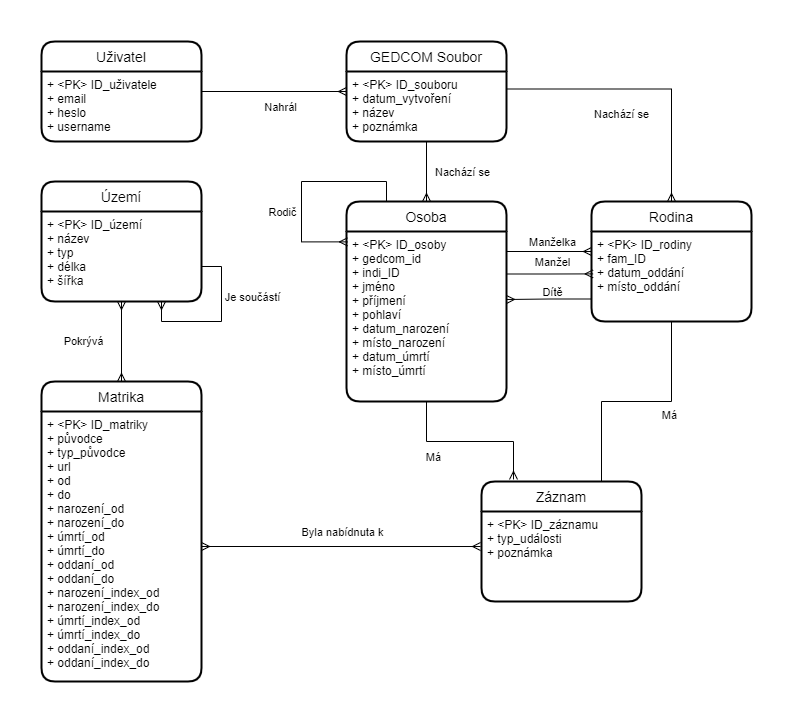

The diagram above was exported from draw.io. Its source (the exported page's mxGraphModel, read from the mxfile embedded in the PNG):
<mxGraphModel dx="1194" dy="734" grid="1" gridSize="10" guides="1" tooltips="1" connect="1" arrows="1" fold="1" page="1" pageScale="1" pageWidth="850" pageHeight="1100" math="0" shadow="0" extFonts="Permanent Marker^https://fonts.googleapis.com/css?family=Permanent+Marker">
  <root>
    <mxCell id="0" />
    <mxCell id="1" parent="0" />
    <mxCell id="3-TqKcr8mzw6A1mvtXqC-77" value="Matrika" style="swimlane;childLayout=stackLayout;horizontal=1;startSize=30;horizontalStack=0;rounded=1;fontSize=14;fontStyle=0;strokeWidth=2;resizeParent=0;resizeLast=1;shadow=0;dashed=0;align=center;" parent="1" vertex="1">
      <mxGeometry x="120" y="380" width="160" height="300" as="geometry" />
    </mxCell>
    <mxCell id="3-TqKcr8mzw6A1mvtXqC-78" value="+ &lt;PK&gt; ID_matriky&#10;+ původce&#10;+ typ_původce&#10;+ url&#10;+ od&#10;+ do&#10;+ narození_od&#10;+ narození_do&#10;+ úmrtí_od&#10;+ úmrtí_do&#10;+ oddaní_od&#10;+ oddaní_do&#10;+ narození_index_od&#10;+ narození_index_do&#10;+ úmrtí_index_od&#10;+ úmrtí_index_do&#10;+ oddaní_index_od&#10;+ oddaní_index_do" style="align=left;strokeColor=none;fillColor=none;spacingLeft=4;fontSize=12;verticalAlign=top;resizable=0;rotatable=0;part=1;" parent="3-TqKcr8mzw6A1mvtXqC-77" vertex="1">
      <mxGeometry y="30" width="160" height="270" as="geometry" />
    </mxCell>
    <mxCell id="3-TqKcr8mzw6A1mvtXqC-79" value="Území" style="swimlane;childLayout=stackLayout;horizontal=1;startSize=30;horizontalStack=0;rounded=1;fontSize=14;fontStyle=0;strokeWidth=2;resizeParent=0;resizeLast=1;shadow=0;dashed=0;align=center;" parent="1" vertex="1">
      <mxGeometry x="120" y="180" width="160" height="120" as="geometry" />
    </mxCell>
    <mxCell id="3-TqKcr8mzw6A1mvtXqC-80" value="+ &lt;PK&gt; ID_území&#10;+ název&#10;+ typ&#10;+ délka&#10;+ šířka" style="align=left;strokeColor=none;fillColor=none;spacingLeft=4;fontSize=12;verticalAlign=top;resizable=0;rotatable=0;part=1;" parent="3-TqKcr8mzw6A1mvtXqC-79" vertex="1">
      <mxGeometry y="30" width="160" height="90" as="geometry" />
    </mxCell>
    <mxCell id="Z5ZkG6vDx_wqKuiHpY0f-1" style="edgeStyle=orthogonalEdgeStyle;rounded=0;orthogonalLoop=1;jettySize=auto;html=1;exitX=0.75;exitY=1;exitDx=0;exitDy=0;entryX=1;entryY=0.611;entryDx=0;entryDy=0;entryPerimeter=0;endArrow=none;endFill=0;startArrow=ERmany;startFill=0;" parent="3-TqKcr8mzw6A1mvtXqC-79" source="3-TqKcr8mzw6A1mvtXqC-80" target="3-TqKcr8mzw6A1mvtXqC-80" edge="1">
      <mxGeometry relative="1" as="geometry" />
    </mxCell>
    <mxCell id="Z5ZkG6vDx_wqKuiHpY0f-2" value="Je součástí" style="edgeLabel;html=1;align=center;verticalAlign=middle;resizable=0;points=[];" parent="Z5ZkG6vDx_wqKuiHpY0f-1" connectable="0" vertex="1">
      <mxGeometry x="0.0581" y="-2" relative="1" as="geometry">
        <mxPoint x="28" y="-23" as="offset" />
      </mxGeometry>
    </mxCell>
    <mxCell id="3-TqKcr8mzw6A1mvtXqC-100" style="edgeStyle=orthogonalEdgeStyle;rounded=0;orthogonalLoop=1;jettySize=auto;html=1;exitX=0.75;exitY=0;exitDx=0;exitDy=0;entryX=0.5;entryY=1;entryDx=0;entryDy=0;endArrow=none;endFill=0;startArrow=none;startFill=0;" parent="1" source="3-TqKcr8mzw6A1mvtXqC-81" target="3-TqKcr8mzw6A1mvtXqC-84" edge="1">
      <mxGeometry relative="1" as="geometry" />
    </mxCell>
    <mxCell id="3-TqKcr8mzw6A1mvtXqC-81" value="Záznam" style="swimlane;childLayout=stackLayout;horizontal=1;startSize=30;horizontalStack=0;rounded=1;fontSize=14;fontStyle=0;strokeWidth=2;resizeParent=0;resizeLast=1;shadow=0;dashed=0;align=center;" parent="1" vertex="1">
      <mxGeometry x="560" y="480" width="160" height="120" as="geometry" />
    </mxCell>
    <mxCell id="3-TqKcr8mzw6A1mvtXqC-82" value="+ &lt;PK&gt; ID_záznamu&#10;+ typ_události&#10;+ poznámka" style="align=left;strokeColor=none;fillColor=none;spacingLeft=4;fontSize=12;verticalAlign=top;resizable=0;rotatable=0;part=1;" parent="3-TqKcr8mzw6A1mvtXqC-81" vertex="1">
      <mxGeometry y="30" width="160" height="90" as="geometry" />
    </mxCell>
    <mxCell id="3-TqKcr8mzw6A1mvtXqC-83" value="Rodina" style="swimlane;childLayout=stackLayout;horizontal=1;startSize=30;horizontalStack=0;rounded=1;fontSize=14;fontStyle=0;strokeWidth=2;resizeParent=0;resizeLast=1;shadow=0;dashed=0;align=center;" parent="1" vertex="1">
      <mxGeometry x="670" y="200" width="160" height="120" as="geometry" />
    </mxCell>
    <mxCell id="3-TqKcr8mzw6A1mvtXqC-84" value="+ &lt;PK&gt; ID_rodiny&#10;+ fam_ID&#10;+ datum_oddání&#10;+ místo_oddání&#10;" style="align=left;strokeColor=none;fillColor=none;spacingLeft=4;fontSize=12;verticalAlign=top;resizable=0;rotatable=0;part=1;" parent="3-TqKcr8mzw6A1mvtXqC-83" vertex="1">
      <mxGeometry y="30" width="160" height="90" as="geometry" />
    </mxCell>
    <mxCell id="3-TqKcr8mzw6A1mvtXqC-94" style="edgeStyle=orthogonalEdgeStyle;rounded=0;orthogonalLoop=1;jettySize=auto;html=1;exitX=0.5;exitY=0;exitDx=0;exitDy=0;entryX=0.5;entryY=1;entryDx=0;entryDy=0;endArrow=none;endFill=0;startArrow=ERmany;startFill=0;" parent="1" source="3-TqKcr8mzw6A1mvtXqC-85" target="3-TqKcr8mzw6A1mvtXqC-88" edge="1">
      <mxGeometry relative="1" as="geometry" />
    </mxCell>
    <mxCell id="3-TqKcr8mzw6A1mvtXqC-85" value="Osoba" style="swimlane;childLayout=stackLayout;horizontal=1;startSize=30;horizontalStack=0;rounded=1;fontSize=14;fontStyle=0;strokeWidth=2;resizeParent=0;resizeLast=1;shadow=0;dashed=0;align=center;" parent="1" vertex="1">
      <mxGeometry x="425" y="200" width="160" height="200" as="geometry" />
    </mxCell>
    <mxCell id="3-TqKcr8mzw6A1mvtXqC-86" value="+ &lt;PK&gt; ID_osoby&#10;+ gedcom_id&#10;+ indi_ID&#10;+ jméno&#10;+ příjmení&#10;+ pohlaví&#10;+ datum_narození&#10;+ místo_narození&#10;+ datum_úmrtí&#10;+ místo_úmrtí" style="align=left;strokeColor=none;fillColor=none;spacingLeft=4;fontSize=12;verticalAlign=top;resizable=0;rotatable=0;part=1;" parent="3-TqKcr8mzw6A1mvtXqC-85" vertex="1">
      <mxGeometry y="30" width="160" height="170" as="geometry" />
    </mxCell>
    <mxCell id="3-TqKcr8mzw6A1mvtXqC-114" style="edgeStyle=orthogonalEdgeStyle;rounded=0;orthogonalLoop=1;jettySize=auto;html=1;exitX=0.25;exitY=0;exitDx=0;exitDy=0;startArrow=none;startFill=0;endArrow=ERmany;endFill=0;entryX=0.006;entryY=0.061;entryDx=0;entryDy=0;entryPerimeter=0;" parent="3-TqKcr8mzw6A1mvtXqC-85" source="3-TqKcr8mzw6A1mvtXqC-85" target="3-TqKcr8mzw6A1mvtXqC-86" edge="1">
      <mxGeometry relative="1" as="geometry">
        <mxPoint x="-5" y="40" as="targetPoint" />
        <Array as="points">
          <mxPoint x="40" y="-20" />
          <mxPoint x="-45" y="-20" />
          <mxPoint x="-45" y="40" />
        </Array>
      </mxGeometry>
    </mxCell>
    <mxCell id="3-TqKcr8mzw6A1mvtXqC-115" value="Rodič" style="edgeLabel;html=1;align=center;verticalAlign=middle;resizable=0;points=[];" parent="3-TqKcr8mzw6A1mvtXqC-114" connectable="0" vertex="1">
      <mxGeometry x="0.3437" y="-2" relative="1" as="geometry">
        <mxPoint x="-18" y="-7" as="offset" />
      </mxGeometry>
    </mxCell>
    <mxCell id="3-TqKcr8mzw6A1mvtXqC-87" value="GEDCOM Soubor" style="swimlane;childLayout=stackLayout;horizontal=1;startSize=30;horizontalStack=0;rounded=1;fontSize=14;fontStyle=0;strokeWidth=2;resizeParent=0;resizeLast=1;shadow=0;dashed=0;align=center;" parent="1" vertex="1">
      <mxGeometry x="425" y="40" width="160" height="100" as="geometry" />
    </mxCell>
    <mxCell id="3-TqKcr8mzw6A1mvtXqC-88" value="+ &lt;PK&gt; ID_souboru&#10;+ datum_vytvoření&#10;+ název&#10;+ poznámka" style="align=left;strokeColor=none;fillColor=none;spacingLeft=4;fontSize=12;verticalAlign=top;resizable=0;rotatable=0;part=1;" parent="3-TqKcr8mzw6A1mvtXqC-87" vertex="1">
      <mxGeometry y="30" width="160" height="70" as="geometry" />
    </mxCell>
    <mxCell id="3-TqKcr8mzw6A1mvtXqC-89" value="Uživatel" style="swimlane;childLayout=stackLayout;horizontal=1;startSize=30;horizontalStack=0;rounded=1;fontSize=14;fontStyle=0;strokeWidth=2;resizeParent=0;resizeLast=1;shadow=0;dashed=0;align=center;" parent="1" vertex="1">
      <mxGeometry x="120" y="40" width="160" height="100" as="geometry" />
    </mxCell>
    <mxCell id="3-TqKcr8mzw6A1mvtXqC-90" value="+ &lt;PK&gt; ID_uživatele&#10;+ email&#10;+ heslo&#10;+ username" style="align=left;strokeColor=none;fillColor=none;spacingLeft=4;fontSize=12;verticalAlign=top;resizable=0;rotatable=0;part=1;" parent="3-TqKcr8mzw6A1mvtXqC-89" vertex="1">
      <mxGeometry y="30" width="160" height="70" as="geometry" />
    </mxCell>
    <mxCell id="3-TqKcr8mzw6A1mvtXqC-92" style="edgeStyle=orthogonalEdgeStyle;rounded=0;orthogonalLoop=1;jettySize=auto;html=1;exitX=1;exitY=0.25;exitDx=0;exitDy=0;entryX=0;entryY=0.5;entryDx=0;entryDy=0;endArrow=ERmany;endFill=0;" parent="1" source="3-TqKcr8mzw6A1mvtXqC-90" target="3-TqKcr8mzw6A1mvtXqC-87" edge="1">
      <mxGeometry relative="1" as="geometry">
        <Array as="points">
          <mxPoint x="280" y="90" />
        </Array>
      </mxGeometry>
    </mxCell>
    <mxCell id="3-TqKcr8mzw6A1mvtXqC-102" value="Nahrál" style="edgeLabel;html=1;align=center;verticalAlign=middle;resizable=0;points=[];" parent="3-TqKcr8mzw6A1mvtXqC-92" connectable="0" vertex="1">
      <mxGeometry x="-0.2276" y="1" relative="1" as="geometry">
        <mxPoint x="24" y="16" as="offset" />
      </mxGeometry>
    </mxCell>
    <mxCell id="3-TqKcr8mzw6A1mvtXqC-96" style="edgeStyle=orthogonalEdgeStyle;rounded=0;orthogonalLoop=1;jettySize=auto;html=1;exitX=1;exitY=0.25;exitDx=0;exitDy=0;endArrow=ERmany;endFill=0;startArrow=none;startFill=0;" parent="1" source="3-TqKcr8mzw6A1mvtXqC-88" target="3-TqKcr8mzw6A1mvtXqC-83" edge="1">
      <mxGeometry relative="1" as="geometry" />
    </mxCell>
    <mxCell id="3-TqKcr8mzw6A1mvtXqC-103" value="Nachází se" style="edgeLabel;html=1;align=center;verticalAlign=middle;resizable=0;points=[];" parent="3-TqKcr8mzw6A1mvtXqC-96" connectable="0" vertex="1">
      <mxGeometry x="-0.0571" relative="1" as="geometry">
        <mxPoint x="-17" y="25" as="offset" />
      </mxGeometry>
    </mxCell>
    <mxCell id="3-TqKcr8mzw6A1mvtXqC-97" style="edgeStyle=orthogonalEdgeStyle;rounded=0;orthogonalLoop=1;jettySize=auto;html=1;exitX=0.2;exitY=-0.017;exitDx=0;exitDy=0;entryX=0.5;entryY=1;entryDx=0;entryDy=0;endArrow=none;endFill=0;exitPerimeter=0;startArrow=ERmany;startFill=0;" parent="1" source="3-TqKcr8mzw6A1mvtXqC-81" target="3-TqKcr8mzw6A1mvtXqC-86" edge="1">
      <mxGeometry relative="1" as="geometry" />
    </mxCell>
    <mxCell id="3-TqKcr8mzw6A1mvtXqC-108" value="Má" style="edgeLabel;html=1;align=center;verticalAlign=middle;resizable=0;points=[];" parent="3-TqKcr8mzw6A1mvtXqC-97" connectable="0" vertex="1">
      <mxGeometry x="0.3713" relative="1" as="geometry">
        <mxPoint x="-5" y="15" as="offset" />
      </mxGeometry>
    </mxCell>
    <mxCell id="3-TqKcr8mzw6A1mvtXqC-104" value="Nachází se" style="edgeLabel;html=1;align=center;verticalAlign=middle;resizable=0;points=[];" parent="1" connectable="0" vertex="1">
      <mxGeometry x="540" y="170" as="geometry" />
    </mxCell>
    <mxCell id="3-TqKcr8mzw6A1mvtXqC-105" value="Manžel" style="edgeLabel;html=1;align=center;verticalAlign=middle;resizable=0;points=[];" parent="1" connectable="0" vertex="1">
      <mxGeometry x="630" y="260" as="geometry" />
    </mxCell>
    <mxCell id="3-TqKcr8mzw6A1mvtXqC-106" style="edgeStyle=orthogonalEdgeStyle;rounded=0;orthogonalLoop=1;jettySize=auto;html=1;exitX=0.5;exitY=1;exitDx=0;exitDy=0;entryX=0.5;entryY=0;entryDx=0;entryDy=0;endArrow=ERmany;endFill=0;startArrow=ERmany;startFill=0;" parent="1" source="3-TqKcr8mzw6A1mvtXqC-80" target="3-TqKcr8mzw6A1mvtXqC-77" edge="1">
      <mxGeometry relative="1" as="geometry" />
    </mxCell>
    <mxCell id="3-TqKcr8mzw6A1mvtXqC-109" value="Má" style="edgeLabel;html=1;align=center;verticalAlign=middle;resizable=0;points=[];" parent="1" connectable="0" vertex="1">
      <mxGeometry x="519.96" y="460" as="geometry">
        <mxPoint x="228" y="-47" as="offset" />
      </mxGeometry>
    </mxCell>
    <mxCell id="3-TqKcr8mzw6A1mvtXqC-110" value="Pokrývá" style="edgeLabel;html=1;align=center;verticalAlign=middle;resizable=0;points=[];" parent="1" connectable="0" vertex="1">
      <mxGeometry x="160" y="340" as="geometry">
        <mxPoint x="1" y="-1" as="offset" />
      </mxGeometry>
    </mxCell>
    <mxCell id="3-TqKcr8mzw6A1mvtXqC-111" value="Byla nabídnuta k" style="edgeLabel;html=1;align=center;verticalAlign=middle;resizable=0;points=[];" parent="1" connectable="0" vertex="1">
      <mxGeometry x="420" y="530" as="geometry" />
    </mxCell>
    <mxCell id="3-TqKcr8mzw6A1mvtXqC-113" style="edgeStyle=orthogonalEdgeStyle;rounded=0;orthogonalLoop=1;jettySize=auto;html=1;exitX=1;exitY=0.5;exitDx=0;exitDy=0;entryX=-0.006;entryY=0.389;entryDx=0;entryDy=0;entryPerimeter=0;startArrow=ERmany;startFill=0;endArrow=ERmany;endFill=0;" parent="1" source="3-TqKcr8mzw6A1mvtXqC-78" target="3-TqKcr8mzw6A1mvtXqC-82" edge="1">
      <mxGeometry relative="1" as="geometry" />
    </mxCell>
    <mxCell id="3-TqKcr8mzw6A1mvtXqC-116" style="edgeStyle=orthogonalEdgeStyle;rounded=0;orthogonalLoop=1;jettySize=auto;html=1;exitX=1;exitY=0.25;exitDx=0;exitDy=0;entryX=0;entryY=0.5;entryDx=0;entryDy=0;endArrow=ERmany;endFill=0;startArrow=none;startFill=0;" parent="1" edge="1">
      <mxGeometry relative="1" as="geometry">
        <mxPoint x="585" y="250" as="sourcePoint" />
        <mxPoint x="670" y="250" as="targetPoint" />
      </mxGeometry>
    </mxCell>
    <mxCell id="3-TqKcr8mzw6A1mvtXqC-117" value="Manželka" style="edgeLabel;html=1;align=center;verticalAlign=middle;resizable=0;points=[];" parent="1" connectable="0" vertex="1">
      <mxGeometry x="630" y="240" as="geometry" />
    </mxCell>
    <mxCell id="3-TqKcr8mzw6A1mvtXqC-119" value="Dítě" style="edgeLabel;html=1;align=center;verticalAlign=middle;resizable=0;points=[];" parent="1" connectable="0" vertex="1">
      <mxGeometry x="630" y="290" as="geometry" />
    </mxCell>
    <mxCell id="Z5ZkG6vDx_wqKuiHpY0f-3" style="edgeStyle=orthogonalEdgeStyle;rounded=0;orthogonalLoop=1;jettySize=auto;html=1;exitX=0;exitY=0.75;exitDx=0;exitDy=0;entryX=1;entryY=0.4;entryDx=0;entryDy=0;entryPerimeter=0;startArrow=none;startFill=0;endArrow=ERmany;endFill=0;" parent="1" source="3-TqKcr8mzw6A1mvtXqC-84" target="3-TqKcr8mzw6A1mvtXqC-86" edge="1">
      <mxGeometry relative="1" as="geometry" />
    </mxCell>
    <mxCell id="Z5ZkG6vDx_wqKuiHpY0f-4" style="edgeStyle=orthogonalEdgeStyle;rounded=0;orthogonalLoop=1;jettySize=auto;html=1;exitX=1;exitY=0.25;exitDx=0;exitDy=0;entryX=0.01;entryY=0.471;entryDx=0;entryDy=0;entryPerimeter=0;startArrow=none;startFill=0;endArrow=ERmany;endFill=0;" parent="1" source="3-TqKcr8mzw6A1mvtXqC-86" target="3-TqKcr8mzw6A1mvtXqC-84" edge="1">
      <mxGeometry relative="1" as="geometry" />
    </mxCell>
  </root>
</mxGraphModel>